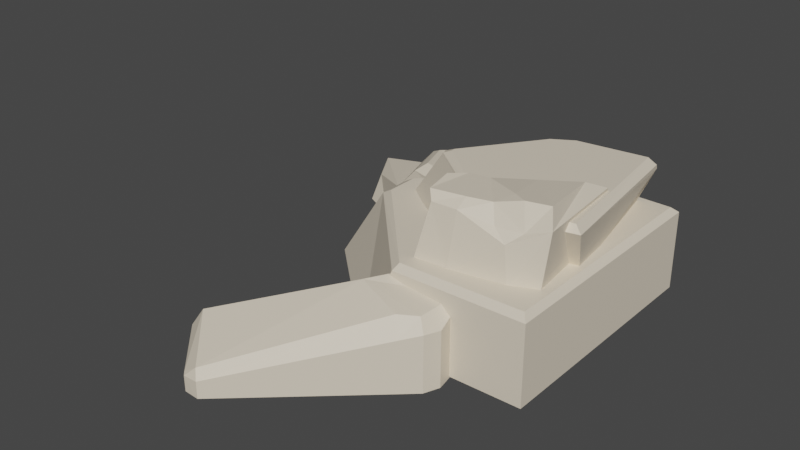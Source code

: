 # Source: Stone2.blend  (saved by Blender 2.92.15; exported with 4.5.12 LTS)
import bpy
from mathutils import Matrix  # noqa: F401  (used for matrix-valued properties, if any)

bpy.ops.wm.read_factory_settings(use_empty=True)
scene = bpy.context.scene
scene.name = 'Scene'

# ---- collections
col_collection = bpy.data.collections.new('Collection'); scene.collection.children.link(col_collection)

# ---- materials (node trees are filled in below, after node groups)
mat_stone2_mat = bpy.data.materials.new('Stone2_Mat')
mat_stone2_mat.use_transparent_shadow = False

# ---- material node trees
mat_stone2_mat.use_nodes = True; mat_stone2_mat.node_tree.nodes.clear()
_N = mat_stone2_mat.node_tree.nodes; _L = mat_stone2_mat.node_tree.links
n0 = _N.new('ShaderNodeBsdfPrincipled'); n0.name = 'Principled BSDF'; n0.location = (10, 300)
n0.distribution = 'GGX'
n0.subsurface_method = 'BURLEY'
n0.inputs[0].default_value = (0.8, 0.7041, 0.56, 1.0)
n0.inputs[3].default_value = 1.45
n0.inputs[27].default_value = (0.0, 0.0, 0.0, 1.0)
n0.inputs[28].default_value = 1.0
n1 = _N.new('ShaderNodeOutputMaterial'); n1.name = 'Material Output'; n1.location = (300, 300)
_L.new(n0.outputs[0], n1.inputs[0])
n1.is_active_output = True

# ---- world
world_world = bpy.data.worlds.new('World'); scene.world = world_world
world_world.use_nodes = True; world_world.node_tree.nodes.clear()
_N = world_world.node_tree.nodes; _L = world_world.node_tree.links
n0 = _N.new('ShaderNodeOutputWorld'); n0.name = 'World Output'; n0.location = (300, 300)
n1 = _N.new('ShaderNodeBackground'); n1.name = 'Background'; n1.location = (10, 300)
n1.inputs[0].default_value = (0.05088, 0.05088, 0.05088, 1.0)
_L.new(n1.outputs[0], n0.inputs[0])
n0.is_active_output = True
world_world.color = (0.05088, 0.05088, 0.05088)
world_world.use_sun_shadow = False
world_world.sun_shadow_jitter_overblur = 0.0

# ---- meshes
me_cube_002 = bpy.data.meshes.new('Cube.002')
me_cube_002.from_pydata([(-2.913, -0.2977, -0.7415), (-2.913, 0.2977, -0.7415), (2.092, -2.177, -0.7415), (2.092, 2.177, -0.7415), (-0.8363, 2.212, -0.7415), (-0.8363, -2.212, -0.7415), (-1.846, -0.2885, 0.7415), (-2.01, -0.2977, 0.6483), (-1.846, 0.2885, 0.7415), (-2.01, 0.2977, 0.6483), (1.99, -2.061, 0.7415), (2.092, -2.177, 0.6428), (1.99, 2.061, 0.7415), (2.092, 2.177, 0.6428), (-0.2062, 2.212, 0.6432), (-0.1614, 2.094, 0.7415), (-0.2062, -2.212, 0.6432), (-0.1614, -2.094, 0.7415)], [], [(15, 8, 6, 17), (2, 11, 16, 5), (0, 7, 9, 1), (4, 3, 2, 5), (1, 9, 14, 4), (3, 13, 11, 2), (1, 4, 5, 0), (4, 14, 13, 3), (12, 15, 17, 10), (6, 8, 9, 7), (15, 12, 13, 14), (12, 10, 11, 13), (17, 6, 7, 16), (8, 15, 14, 9), (10, 17, 16, 11), (5, 16, 7, 0)])
_uv = me_cube_002.uv_layers.new(name='UVMap')
_uv.uv.foreach_set('vector', [0.7546, 0.4912, 0.8138, 0.5213, 0.8138, 0.7287, 0.7546, 0.7588, 0.375, 0.75, 0.6084, 0.75, 0.5941, 0.868, 0.3589, 0.9032, 0.375, 0.0, 0.6093, 0.0, 0.6093, 0.304, 0.375, 0.25, 0.2057, 0.4811, 0.375, 0.5, 0.375, 0.75, 0.2057, 0.7689, 0.375, 0.25, 0.6093, 0.304, 0.5941, 0.382, 0.3589, 0.3468, 0.375, 0.5, 0.6084, 0.5, 0.6084, 0.75, 0.375, 0.75, 0.125, 0.5, 0.2057, 0.4811, 0.2057, 0.7689, 0.125, 0.75, 0.3589, 0.3468, 0.5941, 0.382, 0.6084, 0.5, 0.375, 0.5, 0.6309, 0.5062, 0.7546, 0.4912, 0.7546, 0.7588, 0.6309, 0.7438, 0.625, 0.004727, 0.625, 0.3029, 0.6093, 0.304, 0.6093, 0.0, 0.6108, 0.3846, 0.6244, 0.4948, 0.6084, 0.5, 0.5941, 0.382, 0.6309, 0.5062, 0.6309, 0.7438, 0.6084, 0.75, 0.6084, 0.5, 0.6113, 0.868, 0.6247, 0.9405, 0.6093, 0.946, 0.5941, 0.868, 0.6247, 0.3095, 0.6113, 0.382, 0.5941, 0.382, 0.6093, 0.304, 0.6244, 0.7552, 0.6108, 0.8654, 0.5941, 0.868, 0.6084, 0.75, 0.3589, 0.9032, 0.5941, 0.868, 0.6093, 0.946, 0.375, 1.0])
me_cube_002.materials.append(mat_stone2_mat)
me_cube_002.use_remesh_fix_poles = True
me_cube_002.use_remesh_preserve_attributes = False
me_cube_002.use_mirror_vertex_groups = False
me_cube_002.update()
me_cube_003 = bpy.data.meshes.new('Cube.003')
me_cube_003.from_pydata([(-1.166, -0.9357, -0.2198), (-0.5037, 0.2489, 0.6189), (-1.408, 0.3365, -0.2198), (-0.4415, 0.08116, 0.8659), (0.8286, -0.8901, -0.2198), (-0.5874, -1.006, -0.2198), (0.9596, 1.137, -0.2198), (-0.5874, 0.3365, -0.2198), (-1.021, -0.7042, 0.8902), (-0.9473, -0.8018, 0.7368), (0.2896, 0.5642, 0.6189), (0.8197, -0.6164, 1.0), (0.9309, -0.8517, 0.7368), (0.8197, 0.6164, 0.8659), (1.083, 0.8796, 0.7237), (-0.4415, -0.7042, 0.8902), (-0.5037, -0.8719, 0.7368), (-0.7891, 0.08116, 0.8659), (-1.021, -0.1694, 0.9087), (-1.189, 0.005247, 0.6445), (-0.9568, 0.2489, 0.6189), (-1.189, 0.2489, 0.4164), (0.3626, 0.7142, -0.2198), (0.3626, -1.01, -0.2198), (0.1891, 0.3488, 0.8659), (-0.03625, -0.676, 0.8902), (0.4144, -0.6446, 1.0), (0.1891, -0.4429, 0.9711), (0.5184, -0.8301, 0.5976), (0.06075, -0.8283, 0.5962), (0.2896, -0.9689, 0.4279)], [], [(8, 18, 19, 9), (6, 14, 12, 4), (4, 12, 28, 30, 23), (2, 21, 20, 1, 7), (22, 6, 4, 23), (22, 10, 14, 6), (0, 9, 19, 21, 2), (24, 13, 14, 10), (13, 11, 12, 14), (15, 8, 9, 16), (5, 16, 9, 0), (13, 24, 27, 26, 11), (3, 17, 18, 8, 15), (23, 30, 29, 16, 5), (2, 7, 5, 0), (11, 26, 28, 12), (19, 20, 21), (17, 20, 19, 18), (17, 3, 1, 20), (25, 15, 16, 29), (3, 24, 10, 1), (7, 1, 10, 22), (7, 22, 23, 5), (25, 26, 27), (28, 29, 30), (25, 29, 28, 26), (24, 3, 15, 25, 27)])
_uv = me_cube_003.uv_layers.new(name='UVMap')
_uv.uv.foreach_set('vector', [0.8446, 0.7126, 0.8446, 0.5933, 0.875, 0.5543, 0.875, 0.75, 0.375, 0.5, 0.5921, 0.5, 0.5921, 0.75, 0.375, 0.75, 0.375, 0.75, 0.5921, 0.75, 0.5921, 0.811, 0.5647, 0.8357, 0.375, 0.8357, 0.375, 0.25, 0.5649, 0.25, 0.5921, 0.2766, 0.5921, 0.3286, 0.375, 0.3286, 0.2893, 0.5, 0.375, 0.5, 0.375, 0.75, 0.2893, 0.75, 0.375, 0.4143, 0.5921, 0.4143, 0.5921, 0.5, 0.375, 0.5, 0.375, 0.0, 0.5921, 0.0, 0.5921, 0.1957, 0.5649, 0.25, 0.375, 0.25, 0.7203, 0.5374, 0.6554, 0.5374, 0.625, 0.5, 0.7107, 0.5, 0.6554, 0.5374, 0.6554, 0.7126, 0.5921, 0.75, 0.5921, 0.5, 0.7851, 0.7126, 0.8446, 0.7126, 0.875, 0.75, 0.7964, 0.75, 0.375, 0.9214, 0.5921, 0.9214, 0.5921, 1.0, 0.375, 1.0, 0.6554, 0.5374, 0.7203, 0.5374, 0.7203, 0.6749, 0.6971, 0.7126, 0.6554, 0.7126, 0.7851, 0.5374, 0.8208, 0.5374, 0.8446, 0.5933, 0.8446, 0.7126, 0.7851, 0.7126, 0.375, 0.8357, 0.5647, 0.8357, 0.5921, 0.8604, 0.5921, 0.9214, 0.375, 0.9214, 0.125, 0.5, 0.2036, 0.5, 0.2036, 0.75, 0.125, 0.75, 0.6554, 0.7126, 0.6971, 0.7126, 0.686, 0.75, 0.625, 0.75, 0.5955, 0.25, 0.5921, 0.2766, 0.5649, 0.25, 0.8208, 0.5374, 0.8484, 0.5, 0.875, 0.5543, 0.8446, 0.5933, 0.8208, 0.5374, 0.7851, 0.5374, 0.7964, 0.5, 0.8484, 0.5, 0.7434, 0.7126, 0.7851, 0.7126, 0.7964, 0.75, 0.7354, 0.75, 0.7851, 0.5374, 0.7203, 0.5374, 0.7107, 0.5, 0.7964, 0.5, 0.375, 0.3286, 0.5921, 0.3286, 0.5921, 0.4143, 0.375, 0.4143, 0.2036, 0.5, 0.2893, 0.5, 0.2893, 0.75, 0.2036, 0.75, 0.7434, 0.7126, 0.6961, 0.7117, 0.7203, 0.6749, 0.5921, 0.811, 0.5921, 0.8604, 0.5647, 0.8357, 0.7434, 0.7126, 0.7354, 0.75, 0.686, 0.75, 0.6971, 0.7126, 0.7203, 0.5374, 0.7851, 0.5374, 0.7851, 0.7126, 0.7434, 0.7126, 0.7203, 0.6749])
me_cube_003.materials.append(mat_stone2_mat)
me_cube_003.use_remesh_fix_poles = True
me_cube_003.use_remesh_preserve_attributes = False
me_cube_003.use_mirror_vertex_groups = False
me_cube_003.update()
me_cube_004 = bpy.data.meshes.new('Cube.004')
me_cube_004.from_pydata([(-3.065, -0.202, -0.7415), (-3.185, 0.3332, -0.7415), (1.791, -1.344, -0.7415), (1.563, 1.978, -0.7415), (-0.8363, 2.212, -0.7415), (-0.8363, -2.212, -0.7415), (-1.949, -0.05125, 0.7415), (-2.402, 0.3332, 0.4632), (2.07, 2.01, 0.4485), (-0.5232, 1.974, 0.4506), (0.03069, 2.207, 0.4488), (-0.4234, 2.212, 0.1657), (0.1639, 1.862, 0.7415), (-0.3872, 1.624, 0.7415), (-0.1614, 1.556, 0.7415), (1.902, -1.989, 0.7415), (2.057, -2.078, 0.5666), (-0.2527, -2.212, 0.5411), (-0.1614, -2.022, 0.7415), (1.902, 1.836, 0.7415), (2.079, 1.941, 0.563), (-2.153, -0.202, 0.6607), (-1.949, -0.1666, 0.7415), (-0.2019, -2.038, 0.7415), (-0.275, -2.132, 0.6566)], [], [(17, 18, 23, 24), (12, 19, 20, 8, 10), (4, 3, 2, 5), (14, 13, 6, 22, 23, 18), (3, 8, 20, 16, 2), (1, 4, 5, 0), (19, 12, 14, 18, 15), (0, 21, 22, 6, 7, 1), (4, 11, 10, 8, 3), (1, 7, 9, 11, 4), (9, 10, 11), (12, 13, 14), (9, 13, 12, 10), (6, 13, 9, 7), (15, 18, 17, 16), (16, 20, 19, 15), (2, 16, 17, 5), (21, 24, 23, 22), (5, 17, 24, 21, 0)])
_uv = me_cube_004.uv_layers.new(name='UVMap')
_uv.uv.foreach_set('vector', [0.5768, 0.8706, 0.6116, 0.8696, 0.6117, 0.87, 0.597, 0.8709, 0.6129, 0.4014, 0.6238, 0.4903, 0.5949, 0.5, 0.5756, 0.5, 0.5631, 0.3938, 0.2057, 0.4811, 0.375, 0.5, 0.375, 0.75, 0.2057, 0.7689, 0.7546, 0.5256, 0.7626, 0.5235, 0.8174, 0.6465, 0.8174, 0.695, 0.756, 0.7576, 0.7546, 0.7542, 0.375, 0.5, 0.5756, 0.5, 0.5949, 0.5077, 0.5955, 0.75, 0.375, 0.75, 0.125, 0.5, 0.2057, 0.4811, 0.2057, 0.7689, 0.125, 0.75, 0.6359, 0.5185, 0.7359, 0.5077, 0.7546, 0.5256, 0.7546, 0.7542, 0.6359, 0.7401, 0.375, 0.0, 0.6114, 0.0, 0.625, 0.06773, 0.625, 0.1273, 0.5781, 0.2968, 0.375, 0.25, 0.3589, 0.3468, 0.513, 0.3699, 0.5631, 0.3938, 0.5756, 0.5, 0.375, 0.5, 0.375, 0.25, 0.5781, 0.2968, 0.5632, 0.3671, 0.513, 0.3699, 0.3589, 0.3468, 0.56, 0.3653, 0.5631, 0.3938, 0.513, 0.3699, 0.7432, 0.4953, 0.7626, 0.5235, 0.7546, 0.5256, 0.5728, 0.3789, 0.6108, 0.3848, 0.6129, 0.4014, 0.5631, 0.3938, 0.625, 0.3076, 0.6138, 0.3683, 0.5632, 0.3671, 0.5781, 0.2968, 0.6238, 0.7596, 0.6108, 0.8653, 0.5768, 0.8706, 0.5955, 0.75, 0.5955, 0.75, 0.5949, 0.5077, 0.6359, 0.5185, 0.6359, 0.7401, 0.375, 0.75, 0.5955, 0.75, 0.5768, 0.8706, 0.3589, 0.9032, 0.6114, 0.9455, 0.597, 0.8709, 0.6118, 0.8711, 0.625, 0.9424, 0.3589, 0.9032, 0.5768, 0.8706, 0.597, 0.8709, 0.6114, 0.9455, 0.375, 1.0])
me_cube_004.materials.append(mat_stone2_mat)
me_cube_004.use_remesh_fix_poles = True
me_cube_004.use_remesh_preserve_attributes = False
me_cube_004.use_mirror_vertex_groups = False
me_cube_004.update()
me_cube_005 = bpy.data.meshes.new('Cube.005')
me_cube_005.from_pydata([(-0.6238, -0.6573, -0.4552), (-0.5622, 0.3823, 0.2727), (-0.6238, 0.6207, -0.4552), (-0.5622, -0.8546, -0.4517), (0.636, 0.8179, -0.4641), (0.3452, 0.8179, -0.4641), (0.3452, -0.8546, -0.4641), (-0.5622, 0.8179, -0.4517), (-0.6238, 0.4381, -0.02466), (-0.6238, 0.6151, -0.2261), (0.636, 0.8179, 0.5008), (0.636, 0.4493, 0.9575), (0.2009, 0.8179, 0.4081), (0.2009, 0.2002, 0.8259), (-0.6238, -0.6629, -0.1814), (-0.6238, -0.594, -0.1529), (0.3452, -0.8546, 0.4311), (0.3452, -0.5969, 0.7082), (-0.5622, 0.8179, -0.08202), (-0.5622, -0.7644, 0.01382), (-0.5622, -0.8546, -0.1601), (0.4662, -0.8546, -0.4641), (0.4566, -0.6611, 0.7021), (0.4666, -0.8546, 0.509), (0.636, -0.1744, 0.7483), (0.636, -0.2983, -0.4641), (0.5495, -0.7279, -0.4641), (0.5495, -0.7279, 0.5026), (0.636, -0.2983, 0.6459)], [], [(7, 18, 12, 5), (17, 19, 20, 16), (1, 8, 15, 19), (21, 23, 16, 6), (3, 20, 14, 0), (5, 12, 10, 4), (7, 5, 6, 3), (26, 27, 23, 21), (13, 11, 10, 12), (1, 13, 12, 18), (22, 17, 16, 23), (19, 15, 14, 20), (0, 14, 15, 8, 9, 2), (8, 1, 18, 9), (2, 7, 3, 0), (6, 16, 20, 3), (13, 1, 19, 17), (2, 9, 18, 7), (11, 13, 17, 22, 24), (5, 4, 25, 26, 21, 6), (4, 10, 11, 24, 28, 25), (25, 28, 27, 26), (27, 28, 24, 22, 23)])
_uv = me_cube_005.uv_layers.new(name='UVMap')
_uv.uv.foreach_set('vector', [0.375, 0.2739, 0.5904, 0.2739, 0.5904, 0.4167, 0.375, 0.4437, 0.6435, 0.8093, 0.625, 0.9761, 0.6115, 0.9761, 0.6115, 0.8063, 0.8511, 0.5651, 0.875, 0.5346, 0.875, 0.7365, 0.8511, 0.7365, 0.375, 0.7829, 0.6115, 0.7828, 0.6115, 0.8063, 0.375, 0.8063, 0.375, 0.9761, 0.6115, 0.9761, 0.6115, 1.0, 0.375, 1.0, 0.375, 0.4437, 0.5904, 0.4167, 0.5904, 0.5, 0.375, 0.5, 0.1489, 0.5, 0.3187, 0.5, 0.3187, 0.75, 0.1489, 0.75, 0.375, 0.7478, 0.5958, 0.7478, 0.6115, 0.7828, 0.375, 0.7829, 0.6501, 0.4058, 0.6294, 0.5, 0.5904, 0.5, 0.5904, 0.4167, 0.6419, 0.2611, 0.6501, 0.4058, 0.5904, 0.4167, 0.5904, 0.2739, 0.6364, 0.7866, 0.6435, 0.8093, 0.6115, 0.8063, 0.6115, 0.7828, 0.625, 0.9761, 0.625, 1.0, 0.6115, 1.0, 0.6115, 0.9761, 0.375, 0.0, 0.6115, 0.0, 0.625, 0.01348, 0.625, 0.2154, 0.5904, 0.25, 0.375, 0.25, 0.625, 0.25, 0.6419, 0.2611, 0.5904, 0.2739, 0.5904, 0.25, 0.125, 0.5, 0.1489, 0.5, 0.1489, 0.75, 0.125, 0.75, 0.375, 0.8063, 0.6115, 0.8063, 0.6115, 0.9761, 0.375, 0.9761, 0.7083, 0.5923, 0.8511, 0.5651, 0.8511, 0.7365, 0.6813, 0.7115, 0.375, 0.25, 0.5904, 0.25, 0.5904, 0.2739, 0.375, 0.2739, 0.625, 0.5551, 0.7083, 0.5923, 0.6813, 0.7115, 0.6598, 0.7211, 0.625, 0.6483, 0.3187, 0.5, 0.375, 0.5, 0.375, 0.6668, 0.3582, 0.7311, 0.3421, 0.75, 0.3187, 0.75, 0.375, 0.5, 0.5904, 0.5, 0.625, 0.5551, 0.625, 0.6483, 0.6055, 0.6668, 0.375, 0.6668, 0.375, 0.6668, 0.6055, 0.6668, 0.5958, 0.7478, 0.375, 0.7478, 0.5958, 0.7311, 0.6055, 0.6668, 0.625, 0.6483, 0.625, 0.7365, 0.6115, 0.75])
me_cube_005.materials.append(mat_stone2_mat)
me_cube_005.use_remesh_fix_poles = True
me_cube_005.use_remesh_preserve_attributes = False
me_cube_005.use_mirror_vertex_groups = False
me_cube_005.update()
me_cube_006 = bpy.data.meshes.new('Cube.006')
me_cube_006.from_pydata([(-2.038, -0.7517, -0.7584), (-2.038, 0.7542, -0.7584), (1.138, -0.7517, -0.7584), (1.138, 0.7542, -0.7584), (-2.038, 0.001251, -0.7584), (1.138, 0.001251, -0.7584), (-1.502, -0.8268, 0.02782), (-1.487, 0.8896, 0.02782), (1.138, 0.7542, -0.005423), (1.138, -0.7517, -0.005423), (1.138, 0.001251, -0.005423), (-1.979, 0.001235, 0.1315), (-3.154, 0.001251, -0.7584), (-2.73, -0.6338, -0.7584), (-2.707, 0.5001, -0.2738), (-2.73, 0.6363, -0.7584), (-3.154, 0.001251, -0.2087), (-2.691, -0.4434, -0.2738), (-0.9808, -0.5494, 0.6235), (-1.078, -0.7517, 0.4917), (-0.9808, 0.5519, 0.6235), (-1.078, 0.7542, 0.4917), (0.8692, -0.5494, 0.6235), (1.138, -0.7517, 0.525), (0.8692, 0.5519, 0.6235), (1.138, 0.7542, 0.525), (-1.597, 0.001251, 0.4933), (-1.409, 0.001251, 0.5834), (1.138, 0.001251, 0.525), (0.8692, 0.001251, 0.6235)], [], [(10, 28, 23, 9), (11, 26, 21, 7), (8, 25, 28, 10), (29, 27, 18, 22), (4, 5, 2, 0), (24, 20, 27, 29), (7, 21, 25, 8), (1, 3, 5, 4), (9, 23, 19, 6), (1, 4, 12, 15), (3, 8, 10, 5), (2, 9, 6, 0), (5, 10, 9, 2), (1, 7, 8, 3), (7, 1, 15, 14), (13, 17, 16, 12), (12, 16, 14, 15), (6, 11, 16, 17), (4, 0, 13, 12), (11, 7, 14, 16), (0, 6, 17, 13), (27, 20, 21, 26), (20, 24, 25, 21), (29, 22, 23, 28), (22, 18, 19, 23), (18, 27, 26, 19), (24, 29, 28, 25), (6, 19, 26, 11)])
_uv = me_cube_006.uv_layers.new(name='UVMap')
_uv.uv.foreach_set('vector', [0.5, 0.625, 0.5881, 0.625, 0.5881, 0.75, 0.5, 0.75, 0.5, 0.125, 0.5838, 0.125, 0.5881, 0.25, 0.5, 0.25, 0.5, 0.5, 0.5881, 0.5, 0.5881, 0.625, 0.5, 0.625, 0.6452, 0.625, 0.8547, 0.625, 0.8543, 0.7131, 0.6456, 0.7131, 0.125, 0.625, 0.375, 0.625, 0.375, 0.75, 0.125, 0.75, 0.6456, 0.5369, 0.8543, 0.5369, 0.8547, 0.625, 0.6452, 0.625, 0.5, 0.25, 0.5881, 0.25, 0.5881, 0.5, 0.5, 0.5, 0.125, 0.5, 0.375, 0.5, 0.375, 0.625, 0.125, 0.625, 0.5, 0.75, 0.5881, 0.75, 0.5881, 1.0, 0.5, 1.0, 0.125, 0.5, 0.125, 0.625, 0.125, 0.625, 0.125, 0.5, 0.375, 0.5, 0.5, 0.5, 0.5, 0.625, 0.375, 0.625, 0.375, 0.75, 0.5, 0.75, 0.5, 1.0, 0.375, 1.0, 0.375, 0.625, 0.5, 0.625, 0.5, 0.75, 0.375, 0.75, 0.375, 0.25, 0.5, 0.25, 0.5, 0.5, 0.375, 0.5, 0.5, 0.25, 0.375, 0.25, 0.375, 0.25, 0.5, 0.25, 0.375, 0.0, 0.5, 0.0, 0.5, 0.125, 0.375, 0.125, 0.375, 0.125, 0.5, 0.125, 0.5, 0.25, 0.375, 0.25, 0.5, 0.0, 0.5, 0.125, 0.5, 0.125, 0.5, 0.0, 0.125, 0.625, 0.125, 0.75, 0.125, 0.75, 0.125, 0.625, 0.5, 0.125, 0.5, 0.25, 0.5, 0.25, 0.5, 0.125, 0.375, 1.0, 0.5, 1.0, 0.5, 1.0, 0.375, 1.0, 0.625, 0.1296, 0.625, 0.2177, 0.5881, 0.25, 0.5838, 0.125, 0.625, 0.2684, 0.625, 0.4791, 0.5881, 0.5, 0.5881, 0.25, 0.6452, 0.625, 0.6456, 0.7131, 0.5881, 0.75, 0.5881, 0.625, 0.625, 0.7709, 0.625, 0.9816, 0.5881, 1.0, 0.5881, 0.75, 0.625, 0.03235, 0.625, 0.1204, 0.5838, 0.125, 0.5881, 0.0, 0.6456, 0.5369, 0.6452, 0.625, 0.5881, 0.625, 0.5881, 0.5, 0.5, 0.0, 0.5881, 0.0, 0.5838, 0.125, 0.5, 0.125])
me_cube_006.materials.append(mat_stone2_mat)
me_cube_006.use_remesh_fix_poles = True
me_cube_006.use_remesh_preserve_attributes = False
me_cube_006.use_mirror_vertex_groups = False
me_cube_006.update()

# ---- objects
ob_cube = bpy.data.objects.new('Cube', me_cube_002)
ob_cube_001 = bpy.data.objects.new('Cube.001', me_cube_003)
ob_cube_002 = bpy.data.objects.new('Cube.002', me_cube_004)
ob_cube_003 = bpy.data.objects.new('Cube.003', me_cube_005)
ob_cube_004 = bpy.data.objects.new('Cube.004', me_cube_006)

# ---- transforms, parenting, visibility, modifiers, constraints
ob_cube.location = (0.0, 0.0, 0.0)
ob_cube.lineart.crease_threshold = 0.0
ob_cube_001.location = (0.86, -0.7088, 0.9077)
ob_cube_001.rotation_euler = (0.0, -0.0, 0.1813)
ob_cube_001.lineart.crease_threshold = 0.0
ob_cube_002.location = (0.4536, 0.378, 1.053)
ob_cube_002.rotation_euler = (0.0, -0.0, 0.1299)
ob_cube_002.scale = (0.7073, 0.7073, 0.7073)
ob_cube_002.lineart.crease_threshold = 0.0
ob_cube_003.location = (-0.8378, -3.072, -0.3045)
ob_cube_003.rotation_euler = (0.0, -0.0, 0.7399)
ob_cube_003.scale = (3.09, 1.0, 1.0)
ob_cube_003.lineart.crease_threshold = 0.0
ob_cube_004.location = (-1.125, 1.39, 0.0)
ob_cube_004.rotation_euler = (0.0, -0.0, -0.3001)
ob_cube_004.lineart.crease_threshold = 0.0

# ---- collection membership
col_collection.objects.link(ob_cube)
col_collection.objects.link(ob_cube_001)
col_collection.objects.link(ob_cube_002)
col_collection.objects.link(ob_cube_003)
col_collection.objects.link(ob_cube_004)

# ---- scene / render settings (as saved in the file)
scene.frame_start = 1; scene.frame_end = 250; scene.frame_set(1)
scene.render.engine = 'BLENDER_EEVEE_NEXT'
scene.cycles.use_denoising = False
scene.cycles.samples = 128
scene.cycles.sampling_pattern = 'TABULATED_SOBOL'
scene.cycles.use_adaptive_sampling = False
scene.cycles.use_light_tree = False
scene.view_settings.view_transform = 'Filmic'
bpy.context.view_layer.update()

# ---- added for rendering (the .blend has no active camera and no usable light): camera, sun
cam_auto = bpy.data.cameras.new('AutoCamera')
cam_auto.lens = 50.0
cam_auto.sensor_width = 36.0
cam_auto.clip_end = 1000.0
ob_auto_camera = bpy.data.objects.new('AutoCamera', cam_auto)
scene.collection.objects.link(ob_auto_camera)
ob_auto_camera.location = (8.84014, -12.8839, 8.54889)
ob_auto_camera.rotation_euler = (1.09748, -7.21219e-08, 0.694738)
scene.camera = ob_auto_camera
light_auto_sun = bpy.data.lights.new('AutoSun', 'SUN')
light_auto_sun.energy = 3.0
light_auto_sun.angle = 0.0523599
ob_auto_sun = bpy.data.objects.new('AutoSun', light_auto_sun)
scene.collection.objects.link(ob_auto_sun)
ob_auto_sun.rotation_euler = (0.872665, 0.174533, 0.523599)
bpy.context.view_layer.update()
